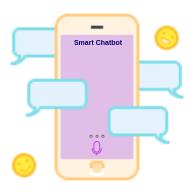

The diagram above was exported from draw.io. Its source (the exported page's mxGraphModel, read from the mxfile embedded in the PNG):
<mxGraphModel dx="547" dy="338" grid="1" gridSize="10" guides="1" tooltips="1" connect="1" arrows="1" fold="1" page="1" pageScale="1" pageWidth="850" pageHeight="1100" math="0" shadow="0">
  <root>
    <mxCell id="0" />
    <mxCell id="1" parent="0" />
    <mxCell id="-6kJMzltTXGub7jl_g4l-46" value="" style="shape=image;html=1;verticalAlign=top;verticalLabelPosition=bottom;labelBackgroundColor=#ffffff;imageAspect=0;aspect=fixed;image=https://cdn4.iconfinder.com/data/icons/the-shine-of-small-things/128/shining_mix_-10-128.png" vertex="1" parent="1">
      <mxGeometry x="150" y="160" width="194" height="194" as="geometry" />
    </mxCell>
    <mxCell id="-6kJMzltTXGub7jl_g4l-25" value="" style="shape=image;html=1;verticalAlign=top;verticalLabelPosition=bottom;labelBackgroundColor=#ffffff;imageAspect=0;aspect=fixed;image=https://cdn4.iconfinder.com/data/icons/alkhazami/32/expand-color-web-14-128.png" vertex="1" parent="1">
      <mxGeometry x="238.5" y="300" width="16.5" height="16.5" as="geometry" />
    </mxCell>
    <mxCell id="-6kJMzltTXGub7jl_g4l-28" value="&lt;font size=&quot;1&quot; color=&quot;#000066&quot;&gt;&lt;b style=&quot;font-size: 7px&quot;&gt;Smart Chatbot&lt;/b&gt;&lt;/font&gt;" style="text;html=1;strokeColor=none;fillColor=none;align=center;verticalAlign=middle;whiteSpace=wrap;rounded=0;" vertex="1" parent="1">
      <mxGeometry x="218" y="197" width="60" height="6" as="geometry" />
    </mxCell>
    <mxCell id="-6kJMzltTXGub7jl_g4l-40" value="" style="shape=image;html=1;verticalAlign=top;verticalLabelPosition=bottom;labelBackgroundColor=#ffffff;imageAspect=0;aspect=fixed;image=https://cdn1.iconfinder.com/data/icons/facebook-ui/48/additional_icons-06-128.png" vertex="1" parent="1">
      <mxGeometry x="228.75" y="278" width="36.5" height="36.5" as="geometry" />
    </mxCell>
  </root>
</mxGraphModel>